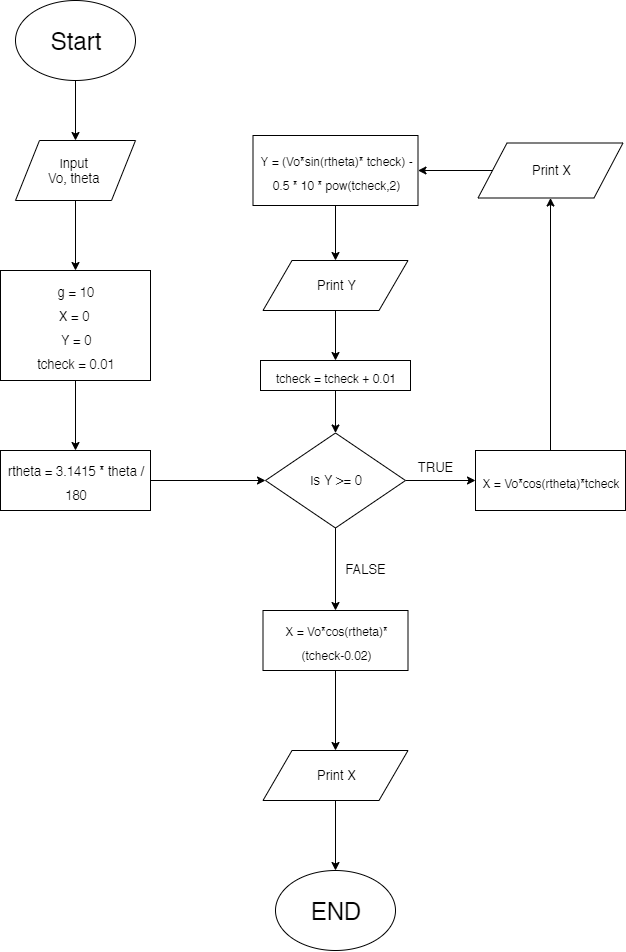

The diagram above was exported from draw.io. Its source (the exported page's mxGraphModel, read from the mxfile embedded in the PNG):
<mxGraphModel dx="779" dy="454" grid="1" gridSize="10" guides="1" tooltips="1" connect="1" arrows="1" fold="1" page="1" pageScale="1" pageWidth="850" pageHeight="1100" math="0" shadow="0">
  <root>
    <mxCell id="0" />
    <mxCell id="1" parent="0" />
    <mxCell id="Z8ULctMveb6WxRfid15M-9" style="edgeStyle=orthogonalEdgeStyle;rounded=0;orthogonalLoop=1;jettySize=auto;html=1;exitX=0.5;exitY=1;exitDx=0;exitDy=0;entryX=0.5;entryY=0;entryDx=0;entryDy=0;fontSize=20;" edge="1" parent="1" source="Z8ULctMveb6WxRfid15M-1" target="Z8ULctMveb6WxRfid15M-2">
      <mxGeometry relative="1" as="geometry" />
    </mxCell>
    <mxCell id="Z8ULctMveb6WxRfid15M-1" value="&lt;font style=&quot;font-size: 24px&quot;&gt;Start&lt;/font&gt;" style="ellipse;whiteSpace=wrap;html=1;fontSize=20;" vertex="1" parent="1">
      <mxGeometry x="115" y="40" width="120" height="80" as="geometry" />
    </mxCell>
    <mxCell id="Z8ULctMveb6WxRfid15M-2" value="" style="shape=parallelogram;perimeter=parallelogramPerimeter;whiteSpace=wrap;html=1;fontSize=20;" vertex="1" parent="1">
      <mxGeometry x="115" y="180" width="120" height="60" as="geometry" />
    </mxCell>
    <mxCell id="Z8ULctMveb6WxRfid15M-11" style="edgeStyle=orthogonalEdgeStyle;rounded=0;orthogonalLoop=1;jettySize=auto;html=1;entryX=0.5;entryY=0;entryDx=0;entryDy=0;fontSize=20;exitX=0.5;exitY=1;exitDx=0;exitDy=0;" edge="1" parent="1" source="Z8ULctMveb6WxRfid15M-2" target="Z8ULctMveb6WxRfid15M-10">
      <mxGeometry relative="1" as="geometry">
        <mxPoint x="175" y="250" as="sourcePoint" />
      </mxGeometry>
    </mxCell>
    <mxCell id="Z8ULctMveb6WxRfid15M-5" value="&lt;font style=&quot;font-size: 13px;&quot;&gt;Input &lt;br style=&quot;font-size: 13px;&quot;&gt;Vo, theta&amp;nbsp;&lt;/font&gt;" style="text;html=1;align=center;verticalAlign=middle;resizable=0;points=[];autosize=1;fontSize=13;" vertex="1" parent="1">
      <mxGeometry x="140" y="190" width="70" height="40" as="geometry" />
    </mxCell>
    <mxCell id="Z8ULctMveb6WxRfid15M-16" style="edgeStyle=orthogonalEdgeStyle;rounded=0;orthogonalLoop=1;jettySize=auto;html=1;entryX=0.5;entryY=0;entryDx=0;entryDy=0;fontSize=13;" edge="1" parent="1" source="Z8ULctMveb6WxRfid15M-10" target="Z8ULctMveb6WxRfid15M-15">
      <mxGeometry relative="1" as="geometry" />
    </mxCell>
    <mxCell id="Z8ULctMveb6WxRfid15M-10" value="&lt;font style=&quot;font-size: 13px&quot;&gt;g = 10&lt;br&gt;X = 0&amp;nbsp;&lt;br&gt;Y = 0&lt;br&gt;tcheck = 0.01&lt;br&gt;&lt;/font&gt;" style="rounded=0;whiteSpace=wrap;html=1;fontSize=20;" vertex="1" parent="1">
      <mxGeometry x="100" y="310" width="150" height="110" as="geometry" />
    </mxCell>
    <mxCell id="Z8ULctMveb6WxRfid15M-18" style="edgeStyle=orthogonalEdgeStyle;rounded=0;orthogonalLoop=1;jettySize=auto;html=1;exitX=1;exitY=0.5;exitDx=0;exitDy=0;entryX=0;entryY=0.5;entryDx=0;entryDy=0;fontSize=13;" edge="1" parent="1" source="Z8ULctMveb6WxRfid15M-15" target="Z8ULctMveb6WxRfid15M-17">
      <mxGeometry relative="1" as="geometry" />
    </mxCell>
    <mxCell id="Z8ULctMveb6WxRfid15M-15" value="&lt;font style=&quot;font-size: 13px&quot;&gt;rtheta = 3.1415 * theta / 180&lt;br&gt;&lt;/font&gt;" style="rounded=0;whiteSpace=wrap;html=1;fontSize=20;" vertex="1" parent="1">
      <mxGeometry x="100" y="490" width="150" height="60" as="geometry" />
    </mxCell>
    <mxCell id="Z8ULctMveb6WxRfid15M-30" style="edgeStyle=orthogonalEdgeStyle;rounded=0;orthogonalLoop=1;jettySize=auto;html=1;exitX=1;exitY=0.5;exitDx=0;exitDy=0;entryX=0;entryY=0.5;entryDx=0;entryDy=0;fontSize=13;" edge="1" parent="1" source="Z8ULctMveb6WxRfid15M-17" target="Z8ULctMveb6WxRfid15M-20">
      <mxGeometry relative="1" as="geometry" />
    </mxCell>
    <mxCell id="Z8ULctMveb6WxRfid15M-38" style="edgeStyle=orthogonalEdgeStyle;rounded=0;orthogonalLoop=1;jettySize=auto;html=1;exitX=0.5;exitY=1;exitDx=0;exitDy=0;entryX=0.5;entryY=0;entryDx=0;entryDy=0;fontSize=13;" edge="1" parent="1" source="Z8ULctMveb6WxRfid15M-17" target="Z8ULctMveb6WxRfid15M-35">
      <mxGeometry relative="1" as="geometry" />
    </mxCell>
    <mxCell id="Z8ULctMveb6WxRfid15M-17" value="Is Y &amp;gt;= 0" style="rhombus;whiteSpace=wrap;html=1;fontSize=13;" vertex="1" parent="1">
      <mxGeometry x="365" y="472.5" width="140" height="95" as="geometry" />
    </mxCell>
    <mxCell id="Z8ULctMveb6WxRfid15M-26" style="edgeStyle=orthogonalEdgeStyle;rounded=0;orthogonalLoop=1;jettySize=auto;html=1;exitX=0.5;exitY=0;exitDx=0;exitDy=0;entryX=0.5;entryY=1;entryDx=0;entryDy=0;fontSize=13;" edge="1" parent="1" source="Z8ULctMveb6WxRfid15M-20" target="Z8ULctMveb6WxRfid15M-22">
      <mxGeometry relative="1" as="geometry" />
    </mxCell>
    <mxCell id="Z8ULctMveb6WxRfid15M-20" value="&lt;font&gt;&lt;font style=&quot;font-size: 12px&quot;&gt;X = Vo*cos(rtheta)*tcheck&lt;/font&gt;&lt;br&gt;&lt;/font&gt;" style="rounded=0;whiteSpace=wrap;html=1;fontSize=20;" vertex="1" parent="1">
      <mxGeometry x="575" y="490" width="150" height="60" as="geometry" />
    </mxCell>
    <mxCell id="Z8ULctMveb6WxRfid15M-27" style="edgeStyle=orthogonalEdgeStyle;rounded=0;orthogonalLoop=1;jettySize=auto;html=1;exitX=0;exitY=0.5;exitDx=0;exitDy=0;entryX=1;entryY=0.5;entryDx=0;entryDy=0;fontSize=13;" edge="1" parent="1" source="Z8ULctMveb6WxRfid15M-22" target="Z8ULctMveb6WxRfid15M-24">
      <mxGeometry relative="1" as="geometry" />
    </mxCell>
    <mxCell id="Z8ULctMveb6WxRfid15M-22" value="Print X" style="shape=parallelogram;perimeter=parallelogramPerimeter;whiteSpace=wrap;html=1;fontSize=13;" vertex="1" parent="1">
      <mxGeometry x="577.5" y="182.5" width="145" height="55" as="geometry" />
    </mxCell>
    <mxCell id="Z8ULctMveb6WxRfid15M-28" style="edgeStyle=orthogonalEdgeStyle;rounded=0;orthogonalLoop=1;jettySize=auto;html=1;exitX=0.5;exitY=1;exitDx=0;exitDy=0;entryX=0.5;entryY=0;entryDx=0;entryDy=0;fontSize=13;" edge="1" parent="1" source="Z8ULctMveb6WxRfid15M-24" target="Z8ULctMveb6WxRfid15M-25">
      <mxGeometry relative="1" as="geometry" />
    </mxCell>
    <mxCell id="Z8ULctMveb6WxRfid15M-24" value="&lt;font&gt;&lt;font style=&quot;font-size: 12px&quot;&gt;Y = (Vo*sin(rtheta)* tcheck) - 0.5 * 10 * pow(tcheck,2)&lt;/font&gt;&lt;br&gt;&lt;/font&gt;" style="rounded=0;whiteSpace=wrap;html=1;fontSize=20;" vertex="1" parent="1">
      <mxGeometry x="352.5" y="175" width="165" height="70" as="geometry" />
    </mxCell>
    <mxCell id="Z8ULctMveb6WxRfid15M-32" style="edgeStyle=orthogonalEdgeStyle;rounded=0;orthogonalLoop=1;jettySize=auto;html=1;exitX=0.5;exitY=1;exitDx=0;exitDy=0;entryX=0.5;entryY=0;entryDx=0;entryDy=0;fontSize=13;" edge="1" parent="1" source="Z8ULctMveb6WxRfid15M-25" target="Z8ULctMveb6WxRfid15M-31">
      <mxGeometry relative="1" as="geometry" />
    </mxCell>
    <mxCell id="Z8ULctMveb6WxRfid15M-25" value="Print Y" style="shape=parallelogram;perimeter=parallelogramPerimeter;whiteSpace=wrap;html=1;fontSize=13;" vertex="1" parent="1">
      <mxGeometry x="362.5" y="300" width="145" height="50" as="geometry" />
    </mxCell>
    <mxCell id="Z8ULctMveb6WxRfid15M-33" style="edgeStyle=orthogonalEdgeStyle;rounded=0;orthogonalLoop=1;jettySize=auto;html=1;exitX=0.5;exitY=1;exitDx=0;exitDy=0;entryX=0.5;entryY=0;entryDx=0;entryDy=0;fontSize=13;" edge="1" parent="1" source="Z8ULctMveb6WxRfid15M-31" target="Z8ULctMveb6WxRfid15M-17">
      <mxGeometry relative="1" as="geometry" />
    </mxCell>
    <mxCell id="Z8ULctMveb6WxRfid15M-31" value="&lt;font&gt;&lt;font style=&quot;font-size: 12px&quot;&gt;tcheck = tcheck + 0.01&lt;/font&gt;&lt;br&gt;&lt;/font&gt;" style="rounded=0;whiteSpace=wrap;html=1;fontSize=20;" vertex="1" parent="1">
      <mxGeometry x="360" y="400" width="150" height="30" as="geometry" />
    </mxCell>
    <mxCell id="Z8ULctMveb6WxRfid15M-34" value="TRUE" style="text;html=1;align=center;verticalAlign=middle;resizable=0;points=[];autosize=1;fontSize=13;" vertex="1" parent="1">
      <mxGeometry x="510" y="497" width="50" height="20" as="geometry" />
    </mxCell>
    <mxCell id="Z8ULctMveb6WxRfid15M-39" style="edgeStyle=orthogonalEdgeStyle;rounded=0;orthogonalLoop=1;jettySize=auto;html=1;exitX=0.5;exitY=1;exitDx=0;exitDy=0;entryX=0.5;entryY=0;entryDx=0;entryDy=0;fontSize=13;" edge="1" parent="1" source="Z8ULctMveb6WxRfid15M-35" target="Z8ULctMveb6WxRfid15M-36">
      <mxGeometry relative="1" as="geometry" />
    </mxCell>
    <mxCell id="Z8ULctMveb6WxRfid15M-35" value="&lt;font&gt;&lt;span style=&quot;font-size: 12px&quot;&gt;X = Vo*cos(rtheta)*(tcheck-0.02)&lt;/span&gt;&lt;br&gt;&lt;/font&gt;" style="rounded=0;whiteSpace=wrap;html=1;fontSize=20;" vertex="1" parent="1">
      <mxGeometry x="362.5" y="650" width="145" height="60" as="geometry" />
    </mxCell>
    <mxCell id="Z8ULctMveb6WxRfid15M-40" style="edgeStyle=orthogonalEdgeStyle;rounded=0;orthogonalLoop=1;jettySize=auto;html=1;exitX=0.5;exitY=1;exitDx=0;exitDy=0;entryX=0.5;entryY=0;entryDx=0;entryDy=0;fontSize=13;" edge="1" parent="1" source="Z8ULctMveb6WxRfid15M-36" target="Z8ULctMveb6WxRfid15M-37">
      <mxGeometry relative="1" as="geometry" />
    </mxCell>
    <mxCell id="Z8ULctMveb6WxRfid15M-36" value="Print X" style="shape=parallelogram;perimeter=parallelogramPerimeter;whiteSpace=wrap;html=1;fontSize=13;" vertex="1" parent="1">
      <mxGeometry x="362.5" y="790" width="145" height="50" as="geometry" />
    </mxCell>
    <mxCell id="Z8ULctMveb6WxRfid15M-37" value="&lt;font style=&quot;font-size: 24px&quot;&gt;END&lt;/font&gt;" style="ellipse;whiteSpace=wrap;html=1;fontSize=20;" vertex="1" parent="1">
      <mxGeometry x="375" y="910" width="120" height="80" as="geometry" />
    </mxCell>
    <mxCell id="Z8ULctMveb6WxRfid15M-41" value="FALSE" style="text;html=1;align=center;verticalAlign=middle;resizable=0;points=[];autosize=1;fontSize=13;" vertex="1" parent="1">
      <mxGeometry x="435" y="599" width="60" height="20" as="geometry" />
    </mxCell>
  </root>
</mxGraphModel>